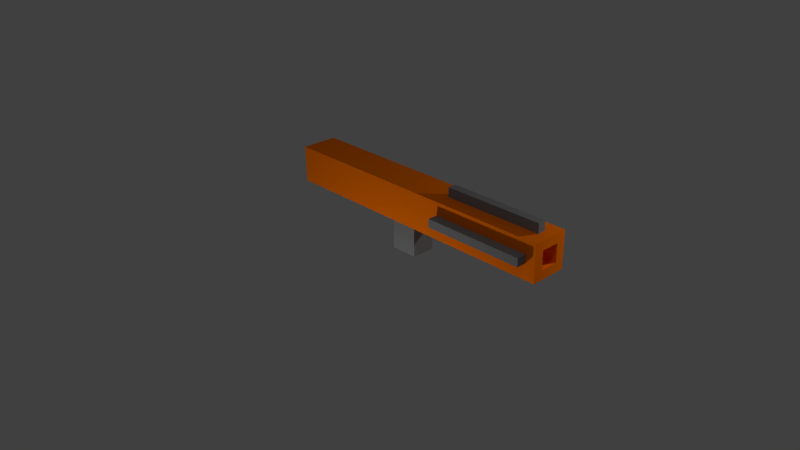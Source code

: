 # Source: orange_rocket_launcher.blend  (saved by Blender 2.69.0; exported with 4.5.12 LTS)
import bpy
from mathutils import Matrix  # noqa: F401  (used for matrix-valued properties, if any)

bpy.ops.wm.read_factory_settings(use_empty=True)
scene = bpy.context.scene
scene.name = 'Scene'

# ---- collections
col_collection_1 = bpy.data.collections.new('Collection 1'); scene.collection.children.link(col_collection_1)

# ---- materials (node trees are filled in below, after node groups)
mat_material = bpy.data.materials.new('Material')
mat_material.alpha_threshold = 0.0
mat_material.use_transparent_shadow = False
mat_material.diffuse_color = (1.0, 0.1845, 0.0, 1.0)
mat_material.specular_color = (1.0, 0.1845, 0.0)
mat_material.roughness = 0.5
mat_material.line_color = (0.0, 0.0, 0.0, 1.0)
mat_material_002 = bpy.data.materials.new('Material.002')
mat_material_002.alpha_threshold = 0.0
mat_material_002.use_transparent_shadow = False
mat_material_002.diffuse_color = (0.2122, 0.2122, 0.2122, 1.0)
mat_material_002.specular_color = (0.2122, 0.2122, 0.2122)
mat_material_002.roughness = 0.5
mat_material_002.line_color = (0.0, 0.0, 0.0, 1.0)
mat_material_001 = bpy.data.materials.new('Material.001')
mat_material_001.alpha_threshold = 0.0
mat_material_001.use_transparent_shadow = False
mat_material_001.diffuse_color = (0.2122, 0.2122, 0.2122, 1.0)
mat_material_001.specular_color = (0.2122, 0.2122, 0.2122)
mat_material_001.roughness = 0.5
mat_material_001.line_color = (0.0, 0.0, 0.0, 1.0)
mat_material_003 = bpy.data.materials.new('Material.003')
mat_material_003.alpha_threshold = 0.0
mat_material_003.use_transparent_shadow = False
mat_material_003.diffuse_color = (0.2122, 0.2122, 0.2122, 1.0)
mat_material_003.specular_color = (0.2122, 0.2122, 0.2122)
mat_material_003.roughness = 0.5
mat_material_003.line_color = (0.0, 0.0, 0.0, 1.0)
mat_material_004 = bpy.data.materials.new('Material.004')
mat_material_004.alpha_threshold = 0.0
mat_material_004.use_transparent_shadow = False
mat_material_004.diffuse_color = (0.2122, 0.2122, 0.2122, 1.0)
mat_material_004.specular_color = (0.2122, 0.2122, 0.2122)
mat_material_004.roughness = 0.5
mat_material_004.line_color = (0.0, 0.0, 0.0, 1.0)
mat_material_005 = bpy.data.materials.new('Material.005')
mat_material_005.alpha_threshold = 0.0
mat_material_005.use_transparent_shadow = False
mat_material_005.diffuse_color = (0.2122, 0.2122, 0.2122, 1.0)
mat_material_005.specular_color = (0.2122, 0.2122, 0.2122)
mat_material_005.roughness = 0.5
mat_material_005.line_color = (0.0, 0.0, 0.0, 1.0)
mat_material_006 = bpy.data.materials.new('Material.006')
mat_material_006.alpha_threshold = 0.0
mat_material_006.use_transparent_shadow = False
mat_material_006.diffuse_color = (0.2122, 0.2122, 0.2122, 1.0)
mat_material_006.specular_color = (0.2122, 0.2122, 0.2122)
mat_material_006.roughness = 0.5
mat_material_006.line_color = (0.0, 0.0, 0.0, 1.0)

# ---- material node trees

# ---- world
world_world = bpy.data.worlds.new('World'); scene.world = world_world
world_world.color = (0.05088, 0.05088, 0.05088)
world_world.use_sun_shadow = False
world_world.sun_shadow_jitter_overblur = 0.0
world_world.cycles.sampling_method = 'MANUAL'
world_world.cycles.sample_map_resolution = 256

# ---- cameras
cam_camera = bpy.data.cameras.new('Camera')
cam_camera.clip_end = 100.0
cam_camera.lens = 35.0
cam_camera.sensor_width = 32.0
cam_camera.sensor_height = 18.0
cam_camera.ortho_scale = 7.314
cam_camera.dof.focus_distance = 0.0
cam_camera.dof.aperture_fstop = 128.0

# ---- lights
light_lamp = bpy.data.lights.new('Lamp', 'POINT')
light_lamp.transmission_factor = 0.0
light_lamp.cutoff_distance = 30.0
light_lamp.energy = 100.0
light_lamp.shadow_buffer_clip_start = 1.001
light_lamp.shadow_soft_size = 0.1
light_lamp.shadow_maximum_resolution = 0.006
light_lamp.use_absolute_resolution = True
light_lamp.cycles.use_multiple_importance_sampling = False
light_lamp_001 = bpy.data.lights.new('Lamp.001', 'POINT')
light_lamp_001.transmission_factor = 0.0
light_lamp_001.cutoff_distance = 30.0
light_lamp_001.energy = 100.0
light_lamp_001.shadow_buffer_clip_start = 1.001
light_lamp_001.shadow_soft_size = 0.1
light_lamp_001.shadow_maximum_resolution = 0.006
light_lamp_001.use_absolute_resolution = True
light_lamp_001.cycles.use_multiple_importance_sampling = False
light_lamp_002 = bpy.data.lights.new('Lamp.002', 'POINT')
light_lamp_002.transmission_factor = 0.0
light_lamp_002.cutoff_distance = 30.0
light_lamp_002.energy = 100.0
light_lamp_002.shadow_buffer_clip_start = 1.001
light_lamp_002.shadow_soft_size = 0.1
light_lamp_002.shadow_maximum_resolution = 0.006
light_lamp_002.use_absolute_resolution = True
light_lamp_002.cycles.use_multiple_importance_sampling = False

# ---- meshes
me_cube = bpy.data.meshes.new('Cube')
me_cube.from_pydata([(12.67, 1.0, -1.0), (12.67, -1.0, -1.0), (-3.465, -1.0, -1.0), (-3.465, 1.0, -1.0), (12.67, 1.0, 1.0), (12.67, -1.0, 1.0), (-3.465, -1.0, 1.0), (-3.465, 1.0, 1.0), (12.67, 0.5, -1.0), (12.67, -5.464e-08, -1.0), (12.67, -0.5, -1.0), (12.67, 1.0, -0.5), (12.67, 1.0, 1.49e-08), (12.67, 1.0, 0.5), (12.67, -1.0, -0.5), (12.67, -1.0, 1.49e-08), (12.67, -1.0, 0.5), (12.67, 0.5, 1.0), (12.67, -5.712e-07, 1.0), (12.67, -0.5, 1.0), (12.67, 0.5, -0.5), (12.67, -1.738e-07, -0.5), (12.67, -0.5, -0.5), (12.67, 0.5, 1.49e-08), (12.67, -0.5, 1.49e-08), (12.67, 0.5, 0.5), (12.67, -4.52e-07, 0.5), (12.67, -0.5, 0.5), (11.47, 0.5, -0.5), (11.47, -1.738e-07, -0.5), (11.47, -0.5, -0.5), (11.47, 0.5, 1.49e-08), (11.47, -2.931e-07, 1.49e-08), (11.47, -0.5, 1.49e-08), (11.47, 0.5, 0.5), (11.47, -4.52e-07, 0.5), (11.47, -0.5, 0.5)], [], [(0, 8, 9, 10, 1, 2, 3), (4, 7, 6, 5, 19, 18, 17), (27, 19, 5, 16), (1, 14, 15, 16, 5, 6, 2), (2, 6, 7, 3), (4, 13, 12, 11, 0, 3, 7), (10, 22, 14, 1), (22, 24, 15, 14), (24, 27, 16, 15), (0, 11, 20, 8), (8, 20, 21, 9), (9, 21, 22, 10), (11, 12, 23, 20), (27, 24, 33, 36), (26, 27, 36, 35), (12, 13, 25, 23), (21, 20, 28, 29), (24, 22, 30, 33), (13, 4, 17, 25), (25, 17, 18, 26), (26, 18, 19, 27), (28, 31, 32, 29), (29, 32, 33, 30), (31, 34, 35, 32), (32, 35, 36, 33), (20, 23, 31, 28), (25, 26, 35, 34), (23, 25, 34, 31), (22, 21, 29, 30)])
me_cube.materials.append(mat_material)
me_cube.use_remesh_preserve_volume = False
me_cube.use_remesh_preserve_attributes = False
me_cube.use_mirror_vertex_groups = False
me_cube.update()
me_cube_002 = bpy.data.meshes.new('Cube.002')
me_cube_002.from_pydata([(0.7196, 0.6522, -1.0), (0.7196, -0.6516, -1.0), (-0.79, -0.6516, -1.0), (-0.79, 0.6522, -1.0), (0.7196, 0.6522, 1.0), (0.7196, -0.6516, 1.0), (-0.79, -0.6516, 1.0), (-0.79, 0.6522, 1.0)], [], [(0, 1, 2, 3), (4, 7, 6, 5), (0, 4, 5, 1), (1, 5, 6, 2), (2, 6, 7, 3), (4, 0, 3, 7)])
me_cube_002.materials.append(mat_material_002)
me_cube_002.use_remesh_preserve_volume = False
me_cube_002.use_remesh_preserve_attributes = False
me_cube_002.use_mirror_vertex_groups = False
me_cube_002.update()
me_cube_003 = bpy.data.meshes.new('Cube.003')
me_cube_003.from_pydata([(12.12, 0.2604, -0.5452), (12.12, -0.1897, -0.5452), (6.65, -0.1897, -0.5452), (6.65, 0.2604, -0.5452), (12.12, 0.2604, 0.3595), (12.12, -0.1897, 0.3595), (6.65, -0.1897, 0.3595), (6.65, 0.2604, 0.3595)], [], [(0, 1, 2, 3), (4, 7, 6, 5), (0, 4, 5, 1), (1, 5, 6, 2), (2, 6, 7, 3), (4, 0, 3, 7)])
me_cube_003.materials.append(mat_material_001)
me_cube_003.use_remesh_preserve_volume = False
me_cube_003.use_remesh_preserve_attributes = False
me_cube_003.use_mirror_vertex_groups = False
me_cube_003.update()
me_cube_004 = bpy.data.meshes.new('Cube.004')
me_cube_004.from_pydata([(12.12, 0.2604, -0.5452), (12.12, -0.1897, -0.5452), (6.65, -0.1897, -0.5452), (6.65, 0.2604, -0.5452), (12.12, 0.2604, 0.3595), (12.12, -0.1897, 0.3595), (6.65, -0.1897, 0.3595), (6.65, 0.2604, 0.3595)], [], [(0, 1, 2, 3), (4, 7, 6, 5), (0, 4, 5, 1), (1, 5, 6, 2), (2, 6, 7, 3), (4, 0, 3, 7)])
me_cube_004.materials.append(mat_material_003)
me_cube_004.use_remesh_preserve_volume = False
me_cube_004.use_remesh_preserve_attributes = False
me_cube_004.use_mirror_vertex_groups = False
me_cube_004.update()
me_cube_005 = bpy.data.meshes.new('Cube.005')
me_cube_005.from_pydata([(10.6, 0.2604, -0.5452), (10.6, -0.1897, -0.5452), (7.995, -0.1897, -0.5452), (7.995, 0.2604, -0.5452), (10.6, 0.2604, 0.3595), (10.6, -0.1897, 0.3595), (7.995, -0.1897, 0.3595), (7.995, 0.2604, 0.3595)], [], [(0, 1, 2, 3), (4, 7, 6, 5), (0, 4, 5, 1), (1, 5, 6, 2), (2, 6, 7, 3), (4, 0, 3, 7)])
me_cube_005.materials.append(mat_material_004)
me_cube_005.use_remesh_preserve_volume = False
me_cube_005.use_remesh_preserve_attributes = False
me_cube_005.use_mirror_vertex_groups = False
me_cube_005.update()
me_cube_006 = bpy.data.meshes.new('Cube.006')
me_cube_006.from_pydata([(12.12, 0.2604, -0.5452), (12.12, -0.1897, -0.5452), (6.65, -0.1897, -0.5452), (6.65, 0.2604, -0.5452), (12.12, 0.2604, 0.3595), (12.12, -0.1897, 0.3595), (6.65, -0.1897, 0.3595), (6.65, 0.2604, 0.3595)], [], [(0, 1, 2, 3), (4, 7, 6, 5), (0, 4, 5, 1), (1, 5, 6, 2), (2, 6, 7, 3), (4, 0, 3, 7)])
me_cube_006.materials.append(mat_material_005)
me_cube_006.use_remesh_preserve_volume = False
me_cube_006.use_remesh_preserve_attributes = False
me_cube_006.use_mirror_vertex_groups = False
me_cube_006.update()
me_cube_007 = bpy.data.meshes.new('Cube.007')
me_cube_007.from_pydata([(12.12, 0.2604, -0.5452), (12.12, -0.1897, -0.5452), (6.65, -0.1897, -0.5452), (6.65, 0.2604, -0.5452), (12.12, 0.2604, 0.3595), (12.12, -0.1897, 0.3595), (6.65, -0.1897, 0.3595), (6.65, 0.2604, 0.3595)], [], [(0, 1, 2, 3), (4, 7, 6, 5), (0, 4, 5, 1), (1, 5, 6, 2), (2, 6, 7, 3), (4, 0, 3, 7)])
me_cube_007.materials.append(mat_material_006)
me_cube_007.use_remesh_preserve_volume = False
me_cube_007.use_remesh_preserve_attributes = False
me_cube_007.use_mirror_vertex_groups = False
me_cube_007.update()

# ---- objects
ob_cube = bpy.data.objects.new('Cube', me_cube)
ob_lamp = bpy.data.objects.new('Lamp', light_lamp)
ob_camera = bpy.data.objects.new('Camera', cam_camera)
ob_cube_002 = bpy.data.objects.new('Cube.002', me_cube_002)
ob_lamp_001 = bpy.data.objects.new('Lamp.001', light_lamp_001)
ob_lamp_002 = bpy.data.objects.new('Lamp.002', light_lamp_002)
ob_cube_003 = bpy.data.objects.new('Cube.003', me_cube_003)
ob_cube_004 = bpy.data.objects.new('Cube.004', me_cube_004)
ob_cube_005 = bpy.data.objects.new('Cube.005', me_cube_005)
ob_cube_006 = bpy.data.objects.new('Cube.006', me_cube_006)
ob_cube_007 = bpy.data.objects.new('Cube.007', me_cube_007)

# ---- transforms, parenting, visibility, modifiers, constraints
ob_cube.location = (0.0, 0.0, 0.0)
ob_cube.scale = (0.2307, 0.2307, 0.2307)
ob_cube.lock_rotations_4d = False
ob_cube.empty_display_type = 'ARROWS'
ob_cube.lineart.crease_threshold = 0.0
ob_lamp.location = (4.076, -2.444, 5.904)
ob_lamp.rotation_euler = (0.6503, 0.05522, 1.866)
ob_lamp.lock_rotations_4d = False
ob_lamp.empty_display_type = 'ARROWS'
ob_lamp.color = (0.0, 0.0, 0.0, 0.0)
ob_lamp.lineart.crease_threshold = 0.0
ob_camera.location = (7.606, -6.443, 4.274)
ob_camera.rotation_euler = (1.109, 0.01082, 0.8149)
ob_camera.lock_rotations_4d = False
ob_camera.empty_display_type = 'ARROWS'
ob_camera.color = (0.0, 0.0, 0.0, 0.0)
ob_camera.display_type = 'WIRE'
ob_camera.lineart.crease_threshold = 0.0
ob_cube_002.location = (0.9296, 0.0, -0.4212)
ob_cube_002.scale = (0.2307, 0.2307, 0.2307)
ob_cube_002.lock_rotations_4d = False
ob_cube_002.empty_display_type = 'ARROWS'
ob_cube_002.lineart.crease_threshold = 0.0
ob_lamp_001.location = (4.076, 2.251, 1.178)
ob_lamp_001.rotation_euler = (0.6503, 0.05522, 1.866)
ob_lamp_001.lock_rotations_4d = False
ob_lamp_001.empty_display_type = 'ARROWS'
ob_lamp_001.color = (0.0, 0.0, 0.0, 0.0)
ob_lamp_001.lineart.crease_threshold = 0.0
ob_lamp_002.location = (1.21, -2.444, -2.025)
ob_lamp_002.rotation_euler = (0.6503, 0.05522, 1.866)
ob_lamp_002.lock_rotations_4d = False
ob_lamp_002.empty_display_type = 'ARROWS'
ob_lamp_002.color = (0.0, 0.0, 0.0, 0.0)
ob_lamp_002.lineart.crease_threshold = 0.0
ob_cube_003.location = (0.0, 0.0, 0.2673)
ob_cube_003.scale = (0.2307, 0.2307, 0.2307)
ob_cube_003.lock_rotations_4d = False
ob_cube_003.empty_display_type = 'ARROWS'
ob_cube_003.lineart.crease_threshold = 0.0
ob_cube_004.location = (0.0, 0.0, -0.2143)
ob_cube_004.scale = (0.2307, 0.2307, 0.2307)
ob_cube_004.lock_rotations_4d = False
ob_cube_004.empty_display_type = 'ARROWS'
ob_cube_004.lineart.crease_threshold = 0.0
ob_cube_005.location = (-1.049, 0.0, -0.1986)
ob_cube_005.scale = (0.2307, 0.2307, 0.2307)
ob_cube_005.lock_rotations_4d = False
ob_cube_005.empty_display_type = 'ARROWS'
ob_cube_005.lineart.crease_threshold = 0.0
ob_cube_006.location = (0.0, 0.2096, 0.007094)
ob_cube_006.rotation_euler = (1.571, -0.0, 0.0)
ob_cube_006.scale = (0.2307, 0.2307, 0.2307)
ob_cube_006.lock_rotations_4d = False
ob_cube_006.empty_display_type = 'ARROWS'
ob_cube_006.lineart.crease_threshold = 0.0
ob_cube_007.location = (0.0, -0.2709, 0.007094)
ob_cube_007.rotation_euler = (1.571, -0.0, 0.0)
ob_cube_007.scale = (0.2307, 0.2307, 0.2307)
ob_cube_007.lock_rotations_4d = False
ob_cube_007.empty_display_type = 'ARROWS'
ob_cube_007.lineart.crease_threshold = 0.0

# ---- collection membership
col_collection_1.objects.link(ob_cube)
col_collection_1.objects.link(ob_lamp)
col_collection_1.objects.link(ob_camera)
col_collection_1.objects.link(ob_cube_002)
col_collection_1.objects.link(ob_lamp_001)
col_collection_1.objects.link(ob_lamp_002)
col_collection_1.objects.link(ob_cube_003)
col_collection_1.objects.link(ob_cube_004)
col_collection_1.objects.link(ob_cube_005)
col_collection_1.objects.link(ob_cube_006)
col_collection_1.objects.link(ob_cube_007)

# ---- scene / render settings (as saved in the file)
scene.camera = ob_camera
scene.frame_start = 1; scene.frame_end = 250; scene.frame_set(1)
scene.render.engine = 'BLENDER_EEVEE_NEXT'
scene.render.image_settings.compression = 90
scene.render.resolution_percentage = 50
scene.render.dither_intensity = 0.0
scene.cycles.use_denoising = False
scene.cycles.samples = 10
scene.cycles.sampling_pattern = 'TABULATED_SOBOL'
scene.cycles.light_sampling_threshold = 0.0
scene.cycles.use_adaptive_sampling = False
scene.cycles.use_light_tree = False
scene.cycles.blur_glossy = 0.0
scene.cycles.volume_bounces = 1
scene.cycles.pixel_filter_type = 'GAUSSIAN'
scene.cycles.sample_clamp_indirect = 0.0
scene.view_settings.view_transform = 'Standard'
bpy.context.view_layer.update()
